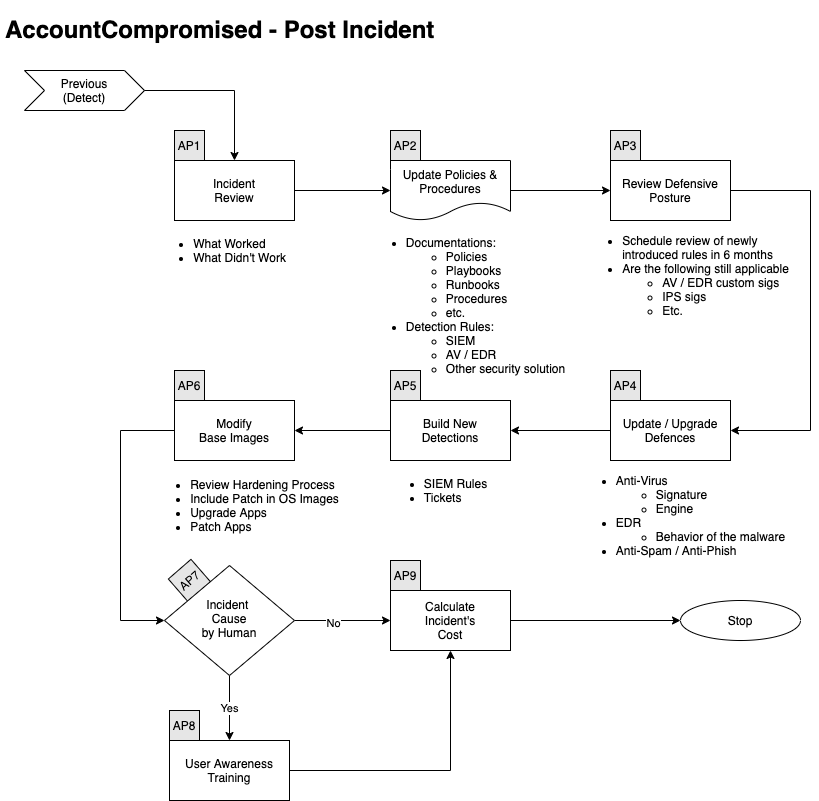

The diagram above was exported from draw.io. Its source (the exported page's mxGraphModel, read from the mxfile embedded in the PNG):
<mxGraphModel dx="1610" dy="908" grid="1" gridSize="10" guides="1" tooltips="1" connect="1" arrows="1" fold="1" page="1" pageScale="1" pageWidth="1100" pageHeight="850" math="0" shadow="0">
  <root>
    <mxCell id="yEd0x51DZxNqKladi02z-0" />
    <mxCell id="yEd0x51DZxNqKladi02z-1" parent="yEd0x51DZxNqKladi02z-0" />
    <mxCell id="yEd0x51DZxNqKladi02z-2" value="&lt;div style=&quot;font-size: 12px&quot;&gt;AP7&lt;/div&gt;" style="whiteSpace=wrap;html=1;aspect=fixed;fillColor=#E6E6E6;rotation=319;fontSize=12;" parent="yEd0x51DZxNqKladi02z-1" vertex="1">
      <mxGeometry x="184" y="565" width="30" height="30" as="geometry" />
    </mxCell>
    <mxCell id="yEd0x51DZxNqKladi02z-3" style="edgeStyle=orthogonalEdgeStyle;rounded=0;orthogonalLoop=1;jettySize=auto;html=1;exitX=0.5;exitY=1;exitDx=0;exitDy=0;" parent="yEd0x51DZxNqKladi02z-1" edge="1">
      <mxGeometry relative="1" as="geometry">
        <mxPoint x="80" y="100" as="sourcePoint" />
        <mxPoint x="80" y="100" as="targetPoint" />
      </mxGeometry>
    </mxCell>
    <mxCell id="yEd0x51DZxNqKladi02z-4" value="&lt;h1&gt;AccountCompromised - Post Incident&lt;br&gt;&lt;/h1&gt;" style="text;html=1;strokeColor=none;fillColor=none;spacing=5;spacingTop=-20;whiteSpace=wrap;overflow=hidden;rounded=0;" parent="yEd0x51DZxNqKladi02z-1" vertex="1">
      <mxGeometry x="10" y="10" width="500" height="40" as="geometry" />
    </mxCell>
    <mxCell id="yEd0x51DZxNqKladi02z-5" style="edgeStyle=orthogonalEdgeStyle;rounded=0;orthogonalLoop=1;jettySize=auto;html=1;exitX=1;exitY=0.5;exitDx=0;exitDy=0;entryX=1;entryY=0.5;entryDx=0;entryDy=0;" parent="yEd0x51DZxNqKladi02z-1" source="yEd0x51DZxNqKladi02z-6" target="yEd0x51DZxNqKladi02z-18" edge="1">
      <mxGeometry relative="1" as="geometry">
        <Array as="points">
          <mxPoint x="820" y="190" />
          <mxPoint x="820" y="430" />
        </Array>
      </mxGeometry>
    </mxCell>
    <mxCell id="yEd0x51DZxNqKladi02z-6" value="Review Defensive Posture" style="whiteSpace=wrap;html=1;" parent="yEd0x51DZxNqKladi02z-1" vertex="1">
      <mxGeometry x="620" y="160" width="120" height="60" as="geometry" />
    </mxCell>
    <mxCell id="yEd0x51DZxNqKladi02z-7" value="&lt;div&gt;Stop&lt;/div&gt;" style="ellipse;whiteSpace=wrap;html=1;" parent="yEd0x51DZxNqKladi02z-1" vertex="1">
      <mxGeometry x="690" y="600" width="120" height="40" as="geometry" />
    </mxCell>
    <mxCell id="yEd0x51DZxNqKladi02z-8" style="edgeStyle=orthogonalEdgeStyle;rounded=0;orthogonalLoop=1;jettySize=auto;html=1;exitX=1;exitY=0.5;exitDx=0;exitDy=0;" parent="yEd0x51DZxNqKladi02z-1" source="yEd0x51DZxNqKladi02z-9" target="yEd0x51DZxNqKladi02z-6" edge="1">
      <mxGeometry relative="1" as="geometry" />
    </mxCell>
    <mxCell id="yEd0x51DZxNqKladi02z-9" value="&lt;div&gt;Update Policies &amp;amp;&lt;/div&gt;&lt;div&gt;Procedures&lt;br&gt;&lt;/div&gt;" style="shape=document;whiteSpace=wrap;html=1;boundedLbl=1;rounded=0;sketch=0;" parent="yEd0x51DZxNqKladi02z-1" vertex="1">
      <mxGeometry x="400" y="160" width="120" height="60" as="geometry" />
    </mxCell>
    <mxCell id="yEd0x51DZxNqKladi02z-10" value="" style="endArrow=classic;html=1;entryX=0.5;entryY=0;entryDx=0;entryDy=0;exitX=1;exitY=0.5;exitDx=0;exitDy=0;rounded=0;" parent="yEd0x51DZxNqKladi02z-1" target="yEd0x51DZxNqKladi02z-13" edge="1">
      <mxGeometry width="50" height="50" relative="1" as="geometry">
        <mxPoint x="150" y="90" as="sourcePoint" />
        <mxPoint x="170" y="120" as="targetPoint" />
        <Array as="points">
          <mxPoint x="244" y="90" />
        </Array>
      </mxGeometry>
    </mxCell>
    <mxCell id="yEd0x51DZxNqKladi02z-11" value="&lt;div&gt;Previous&lt;/div&gt;(Detect)" style="shape=step;perimeter=stepPerimeter;whiteSpace=wrap;html=1;fixedSize=1;" parent="yEd0x51DZxNqKladi02z-1" vertex="1">
      <mxGeometry x="34" y="70" width="120" height="40" as="geometry" />
    </mxCell>
    <mxCell id="yEd0x51DZxNqKladi02z-12" style="edgeStyle=orthogonalEdgeStyle;rounded=0;orthogonalLoop=1;jettySize=auto;html=1;exitX=1;exitY=0.5;exitDx=0;exitDy=0;entryX=0;entryY=0.5;entryDx=0;entryDy=0;" parent="yEd0x51DZxNqKladi02z-1" source="yEd0x51DZxNqKladi02z-13" target="yEd0x51DZxNqKladi02z-9" edge="1">
      <mxGeometry relative="1" as="geometry" />
    </mxCell>
    <mxCell id="yEd0x51DZxNqKladi02z-13" value="&lt;div&gt;Incident&lt;/div&gt;&lt;div&gt;Review&lt;br&gt;&lt;/div&gt;" style="whiteSpace=wrap;html=1;" parent="yEd0x51DZxNqKladi02z-1" vertex="1">
      <mxGeometry x="184" y="160" width="120" height="60" as="geometry" />
    </mxCell>
    <mxCell id="yEd0x51DZxNqKladi02z-14" value="&lt;div align=&quot;left&quot;&gt;&lt;ul&gt;&lt;li&gt;What Worked&lt;/li&gt;&lt;li&gt;What Didn't Work&lt;br&gt;&lt;/li&gt;&lt;/ul&gt;&lt;/div&gt;" style="text;html=1;resizable=0;autosize=1;align=center;verticalAlign=middle;points=[];fillColor=none;strokeColor=none;rounded=0;" parent="yEd0x51DZxNqKladi02z-1" vertex="1">
      <mxGeometry x="154" y="220" width="150" height="60" as="geometry" />
    </mxCell>
    <mxCell id="yEd0x51DZxNqKladi02z-15" value="&lt;div align=&quot;left&quot;&gt;&lt;ul&gt;&lt;li&gt;Documentations:&lt;/li&gt;&lt;ul&gt;&lt;li&gt;Policies&lt;/li&gt;&lt;li&gt;Playbooks&lt;/li&gt;&lt;li&gt;Runbooks&lt;br&gt;&lt;/li&gt;&lt;li&gt;Procedures&lt;/li&gt;&lt;li&gt;etc.&lt;/li&gt;&lt;/ul&gt;&lt;li&gt;Detection Rules:&lt;/li&gt;&lt;ul&gt;&lt;li&gt;SIEM&lt;/li&gt;&lt;li&gt;AV / EDR&lt;/li&gt;&lt;li&gt;Other security solution&lt;br&gt;&lt;/li&gt;&lt;/ul&gt;&lt;/ul&gt;&lt;/div&gt;" style="text;html=1;resizable=0;autosize=1;align=center;verticalAlign=middle;points=[];fillColor=none;strokeColor=none;rounded=0;" parent="yEd0x51DZxNqKladi02z-1" vertex="1">
      <mxGeometry x="370" y="220" width="210" height="170" as="geometry" />
    </mxCell>
    <mxCell id="yEd0x51DZxNqKladi02z-16" value="&lt;div align=&quot;left&quot;&gt;&lt;ul&gt;&lt;li&gt;Schedule review of newly&lt;br&gt;introduced rules in 6 months&lt;/li&gt;&lt;li&gt;Are the following still applicable&lt;br&gt;&lt;/li&gt;&lt;ul&gt;&lt;li&gt;AV / EDR custom sigs&lt;br&gt;&lt;/li&gt;&lt;li&gt;IPS sigs&lt;/li&gt;&lt;li&gt;Etc.&lt;br&gt;&lt;/li&gt;&lt;/ul&gt;&lt;/ul&gt;&lt;/div&gt;" style="text;html=1;resizable=0;autosize=1;align=center;verticalAlign=middle;points=[];fillColor=none;strokeColor=none;rounded=0;" parent="yEd0x51DZxNqKladi02z-1" vertex="1">
      <mxGeometry x="585" y="220" width="220" height="110" as="geometry" />
    </mxCell>
    <mxCell id="yEd0x51DZxNqKladi02z-17" value="" style="edgeStyle=orthogonalEdgeStyle;rounded=0;orthogonalLoop=1;jettySize=auto;html=1;" parent="yEd0x51DZxNqKladi02z-1" source="yEd0x51DZxNqKladi02z-18" target="yEd0x51DZxNqKladi02z-21" edge="1">
      <mxGeometry relative="1" as="geometry" />
    </mxCell>
    <mxCell id="yEd0x51DZxNqKladi02z-18" value="&lt;div&gt;Update / Upgrade&lt;br&gt;Defences&lt;br&gt;&lt;/div&gt;" style="whiteSpace=wrap;html=1;" parent="yEd0x51DZxNqKladi02z-1" vertex="1">
      <mxGeometry x="620" y="400" width="120" height="60" as="geometry" />
    </mxCell>
    <mxCell id="yEd0x51DZxNqKladi02z-19" value="&lt;div&gt;Modify&lt;/div&gt;&lt;div&gt;Base Images&lt;br&gt;&lt;/div&gt;" style="whiteSpace=wrap;html=1;" parent="yEd0x51DZxNqKladi02z-1" vertex="1">
      <mxGeometry x="184" y="400" width="120" height="60" as="geometry" />
    </mxCell>
    <mxCell id="yEd0x51DZxNqKladi02z-20" value="" style="edgeStyle=orthogonalEdgeStyle;rounded=0;orthogonalLoop=1;jettySize=auto;html=1;" parent="yEd0x51DZxNqKladi02z-1" source="yEd0x51DZxNqKladi02z-21" target="yEd0x51DZxNqKladi02z-19" edge="1">
      <mxGeometry relative="1" as="geometry" />
    </mxCell>
    <mxCell id="yEd0x51DZxNqKladi02z-21" value="Build New&lt;br&gt;Detections" style="whiteSpace=wrap;html=1;" parent="yEd0x51DZxNqKladi02z-1" vertex="1">
      <mxGeometry x="400" y="400" width="120" height="60" as="geometry" />
    </mxCell>
    <mxCell id="yEd0x51DZxNqKladi02z-22" style="edgeStyle=orthogonalEdgeStyle;rounded=0;orthogonalLoop=1;jettySize=auto;html=1;entryX=0;entryY=0.5;entryDx=0;entryDy=0;" parent="yEd0x51DZxNqKladi02z-1" source="yEd0x51DZxNqKladi02z-23" target="yEd0x51DZxNqKladi02z-7" edge="1">
      <mxGeometry relative="1" as="geometry" />
    </mxCell>
    <mxCell id="yEd0x51DZxNqKladi02z-23" value="&lt;div&gt;Calculate&lt;/div&gt;&lt;div&gt;Incident's&lt;/div&gt;&lt;div&gt;Cost&lt;br&gt;&lt;/div&gt;" style="whiteSpace=wrap;html=1;" parent="yEd0x51DZxNqKladi02z-1" vertex="1">
      <mxGeometry x="400" y="590" width="120" height="60" as="geometry" />
    </mxCell>
    <mxCell id="yEd0x51DZxNqKladi02z-24" value="" style="edgeStyle=orthogonalEdgeStyle;rounded=0;orthogonalLoop=1;jettySize=auto;html=1;" parent="yEd0x51DZxNqKladi02z-1" source="yEd0x51DZxNqKladi02z-27" target="yEd0x51DZxNqKladi02z-23" edge="1">
      <mxGeometry relative="1" as="geometry" />
    </mxCell>
    <mxCell id="yEd0x51DZxNqKladi02z-25" value="No" style="edgeLabel;html=1;align=center;verticalAlign=middle;resizable=0;points=[];" parent="yEd0x51DZxNqKladi02z-24" vertex="1" connectable="0">
      <mxGeometry x="-0.2083" y="-2" relative="1" as="geometry">
        <mxPoint as="offset" />
      </mxGeometry>
    </mxCell>
    <mxCell id="yEd0x51DZxNqKladi02z-26" value="Yes" style="edgeStyle=orthogonalEdgeStyle;rounded=0;orthogonalLoop=1;jettySize=auto;html=1;" parent="yEd0x51DZxNqKladi02z-1" source="yEd0x51DZxNqKladi02z-27" target="yEd0x51DZxNqKladi02z-30" edge="1">
      <mxGeometry relative="1" as="geometry" />
    </mxCell>
    <mxCell id="yEd0x51DZxNqKladi02z-27" value="&lt;div&gt;Incident &lt;br&gt;&lt;/div&gt;&lt;div&gt;Cause&lt;/div&gt;&lt;div&gt;by Human&lt;br&gt;&lt;/div&gt;" style="rhombus;whiteSpace=wrap;html=1;shadow=0;fontFamily=Helvetica;fontSize=12;align=center;strokeWidth=1;spacing=6;spacingTop=-4;" parent="yEd0x51DZxNqKladi02z-1" vertex="1">
      <mxGeometry x="174" y="565" width="130" height="110" as="geometry" />
    </mxCell>
    <mxCell id="yEd0x51DZxNqKladi02z-28" style="edgeStyle=orthogonalEdgeStyle;rounded=0;orthogonalLoop=1;jettySize=auto;html=1;exitX=0;exitY=0.5;exitDx=0;exitDy=0;entryX=0;entryY=0.5;entryDx=0;entryDy=0;" parent="yEd0x51DZxNqKladi02z-1" source="yEd0x51DZxNqKladi02z-19" target="yEd0x51DZxNqKladi02z-27" edge="1">
      <mxGeometry relative="1" as="geometry">
        <mxPoint x="184" y="430" as="sourcePoint" />
        <mxPoint x="400" y="600" as="targetPoint" />
        <Array as="points">
          <mxPoint x="130" y="430" />
          <mxPoint x="130" y="620" />
        </Array>
      </mxGeometry>
    </mxCell>
    <mxCell id="yEd0x51DZxNqKladi02z-29" style="edgeStyle=orthogonalEdgeStyle;rounded=0;orthogonalLoop=1;jettySize=auto;html=1;exitX=1;exitY=0.5;exitDx=0;exitDy=0;entryX=0.5;entryY=1;entryDx=0;entryDy=0;" parent="yEd0x51DZxNqKladi02z-1" source="yEd0x51DZxNqKladi02z-30" target="yEd0x51DZxNqKladi02z-23" edge="1">
      <mxGeometry relative="1" as="geometry" />
    </mxCell>
    <mxCell id="yEd0x51DZxNqKladi02z-30" value="&lt;div&gt;User Awareness&lt;/div&gt;&lt;div&gt;Training&lt;br&gt;&lt;/div&gt;" style="whiteSpace=wrap;html=1;" parent="yEd0x51DZxNqKladi02z-1" vertex="1">
      <mxGeometry x="179" y="740" width="120" height="60" as="geometry" />
    </mxCell>
    <mxCell id="yEd0x51DZxNqKladi02z-31" value="AP1" style="whiteSpace=wrap;html=1;aspect=fixed;fillColor=#E6E6E6;rotation=0;" parent="yEd0x51DZxNqKladi02z-1" vertex="1">
      <mxGeometry x="184" y="130" width="30" height="30" as="geometry" />
    </mxCell>
    <mxCell id="yEd0x51DZxNqKladi02z-32" value="AP2" style="whiteSpace=wrap;html=1;aspect=fixed;fillColor=#E6E6E6;rotation=0;" parent="yEd0x51DZxNqKladi02z-1" vertex="1">
      <mxGeometry x="400" y="130" width="30" height="30" as="geometry" />
    </mxCell>
    <mxCell id="yEd0x51DZxNqKladi02z-33" value="AP3" style="whiteSpace=wrap;html=1;aspect=fixed;fillColor=#E6E6E6;rotation=0;" parent="yEd0x51DZxNqKladi02z-1" vertex="1">
      <mxGeometry x="620" y="130" width="30" height="30" as="geometry" />
    </mxCell>
    <mxCell id="yEd0x51DZxNqKladi02z-34" value="AP4" style="whiteSpace=wrap;html=1;aspect=fixed;fillColor=#E6E6E6;rotation=0;" parent="yEd0x51DZxNqKladi02z-1" vertex="1">
      <mxGeometry x="620" y="370" width="30" height="30" as="geometry" />
    </mxCell>
    <mxCell id="yEd0x51DZxNqKladi02z-35" value="AP5" style="whiteSpace=wrap;html=1;aspect=fixed;fillColor=#E6E6E6;rotation=0;" parent="yEd0x51DZxNqKladi02z-1" vertex="1">
      <mxGeometry x="400" y="370" width="30" height="30" as="geometry" />
    </mxCell>
    <mxCell id="yEd0x51DZxNqKladi02z-36" value="AP6" style="whiteSpace=wrap;html=1;aspect=fixed;fillColor=#E6E6E6;rotation=0;" parent="yEd0x51DZxNqKladi02z-1" vertex="1">
      <mxGeometry x="184" y="370" width="30" height="30" as="geometry" />
    </mxCell>
    <mxCell id="yEd0x51DZxNqKladi02z-37" value="AP9" style="whiteSpace=wrap;html=1;aspect=fixed;fillColor=#E6E6E6;rotation=0;" parent="yEd0x51DZxNqKladi02z-1" vertex="1">
      <mxGeometry x="400" y="560" width="30" height="30" as="geometry" />
    </mxCell>
    <mxCell id="yEd0x51DZxNqKladi02z-38" value="AP8" style="whiteSpace=wrap;html=1;aspect=fixed;fillColor=#E6E6E6;rotation=0;" parent="yEd0x51DZxNqKladi02z-1" vertex="1">
      <mxGeometry x="179" y="710" width="30" height="30" as="geometry" />
    </mxCell>
    <mxCell id="yEd0x51DZxNqKladi02z-39" value="&lt;div align=&quot;left&quot;&gt;&lt;ul&gt;&lt;li&gt;Anti-Virus&lt;/li&gt;&lt;ul&gt;&lt;li&gt;Signature&lt;/li&gt;&lt;li&gt;Engine&lt;/li&gt;&lt;/ul&gt;&lt;li&gt;EDR&lt;/li&gt;&lt;ul&gt;&lt;li&gt;Behavior of the malware&lt;/li&gt;&lt;/ul&gt;&lt;li&gt;Anti-Spam / Anti-Phish&lt;/li&gt;&lt;/ul&gt;&lt;/div&gt;" style="text;html=1;resizable=0;autosize=1;align=center;verticalAlign=middle;points=[];fillColor=none;strokeColor=none;rounded=0;" parent="yEd0x51DZxNqKladi02z-1" vertex="1">
      <mxGeometry x="580" y="460" width="220" height="110" as="geometry" />
    </mxCell>
    <mxCell id="yEd0x51DZxNqKladi02z-40" value="&lt;div align=&quot;left&quot;&gt;&lt;ul&gt;&lt;li&gt;SIEM Rules&lt;/li&gt;&lt;li&gt;Tickets&lt;br&gt;&lt;/li&gt;&lt;/ul&gt;&lt;/div&gt;" style="text;html=1;resizable=0;autosize=1;align=center;verticalAlign=middle;points=[];fillColor=none;strokeColor=none;rounded=0;" parent="yEd0x51DZxNqKladi02z-1" vertex="1">
      <mxGeometry x="385" y="460" width="120" height="60" as="geometry" />
    </mxCell>
    <mxCell id="yEd0x51DZxNqKladi02z-41" value="&lt;div align=&quot;left&quot;&gt;&lt;ul&gt;&lt;li&gt;Review Hardening Process&lt;/li&gt;&lt;li&gt;Include Patch in OS Images&lt;/li&gt;&lt;li&gt;Upgrade Apps&lt;/li&gt;&lt;li&gt;Patch Apps&lt;/li&gt;&lt;/ul&gt;&lt;/div&gt;" style="text;html=1;resizable=0;autosize=1;align=center;verticalAlign=middle;points=[];fillColor=none;strokeColor=none;rounded=0;" parent="yEd0x51DZxNqKladi02z-1" vertex="1">
      <mxGeometry x="154" y="460" width="200" height="90" as="geometry" />
    </mxCell>
  </root>
</mxGraphModel>